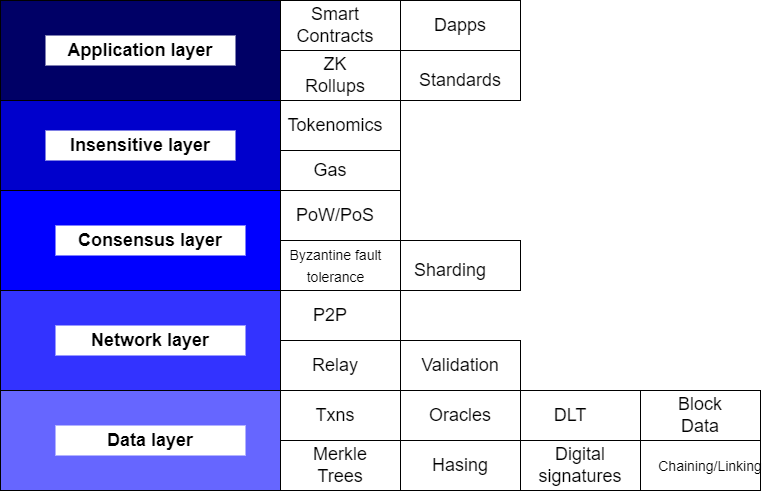

The diagram above was exported from draw.io. Its source (the exported page's mxGraphModel, read from the mxfile embedded in the PNG):
<mxGraphModel dx="1278" dy="575" grid="1" gridSize="10" guides="1" tooltips="1" connect="1" arrows="1" fold="1" page="1" pageScale="1" pageWidth="850" pageHeight="1100" math="0" shadow="0">
  <root>
    <mxCell id="0" />
    <mxCell id="1" parent="0" />
    <mxCell id="AHevj02DuLgYZNHrIqL0-1" value="" style="rounded=0;whiteSpace=wrap;html=1;fillColor=#000066;" parent="1" vertex="1">
      <mxGeometry x="60" y="320" width="280" height="100" as="geometry" />
    </mxCell>
    <mxCell id="AHevj02DuLgYZNHrIqL0-2" value="" style="rounded=0;whiteSpace=wrap;html=1;fillColor=#0000CC;" parent="1" vertex="1">
      <mxGeometry x="60" y="420" width="280" height="100" as="geometry" />
    </mxCell>
    <mxCell id="AHevj02DuLgYZNHrIqL0-3" value="" style="rounded=0;whiteSpace=wrap;html=1;fillColor=#0000FF;" parent="1" vertex="1">
      <mxGeometry x="60" y="510" width="280" height="100" as="geometry" />
    </mxCell>
    <mxCell id="AHevj02DuLgYZNHrIqL0-4" value="" style="rounded=0;whiteSpace=wrap;html=1;fillColor=#3333FF;" parent="1" vertex="1">
      <mxGeometry x="60" y="610" width="280" height="100" as="geometry" />
    </mxCell>
    <mxCell id="AHevj02DuLgYZNHrIqL0-5" value="" style="rounded=0;whiteSpace=wrap;html=1;fillColor=#6666FF;" parent="1" vertex="1">
      <mxGeometry x="60" y="710" width="280" height="100" as="geometry" />
    </mxCell>
    <mxCell id="AHevj02DuLgYZNHrIqL0-6" value="&lt;font style=&quot;font-size: 18px;&quot;&gt;&lt;b&gt;Application layer&lt;/b&gt;&lt;/font&gt;" style="text;html=1;strokeColor=none;fillColor=#FFFFFF;align=center;verticalAlign=middle;whiteSpace=wrap;rounded=0;" parent="1" vertex="1">
      <mxGeometry x="105" y="355" width="190" height="30" as="geometry" />
    </mxCell>
    <mxCell id="AHevj02DuLgYZNHrIqL0-8" value="&lt;font style=&quot;font-size: 18px;&quot;&gt;&lt;b&gt;Insensitive layer&lt;/b&gt;&lt;/font&gt;" style="text;html=1;strokeColor=none;fillColor=#FFFFFF;align=center;verticalAlign=middle;whiteSpace=wrap;rounded=0;" parent="1" vertex="1">
      <mxGeometry x="105" y="450" width="190" height="30" as="geometry" />
    </mxCell>
    <mxCell id="AHevj02DuLgYZNHrIqL0-9" value="&lt;font style=&quot;font-size: 18px;&quot;&gt;&lt;b&gt;Consensus layer&lt;/b&gt;&lt;/font&gt;" style="text;html=1;strokeColor=none;fillColor=#FFFFFF;align=center;verticalAlign=middle;whiteSpace=wrap;rounded=0;" parent="1" vertex="1">
      <mxGeometry x="115" y="545" width="190" height="30" as="geometry" />
    </mxCell>
    <mxCell id="AHevj02DuLgYZNHrIqL0-10" value="&lt;font style=&quot;font-size: 18px;&quot;&gt;&lt;b&gt;Network layer&lt;/b&gt;&lt;/font&gt;" style="text;html=1;strokeColor=none;fillColor=#FFFFFF;align=center;verticalAlign=middle;whiteSpace=wrap;rounded=0;" parent="1" vertex="1">
      <mxGeometry x="115" y="645" width="190" height="30" as="geometry" />
    </mxCell>
    <mxCell id="AHevj02DuLgYZNHrIqL0-11" value="&lt;font style=&quot;font-size: 18px;&quot;&gt;&lt;b&gt;Data layer&lt;/b&gt;&lt;/font&gt;" style="text;html=1;strokeColor=none;fillColor=#FFFFFF;align=center;verticalAlign=middle;whiteSpace=wrap;rounded=0;" parent="1" vertex="1">
      <mxGeometry x="115" y="745" width="190" height="30" as="geometry" />
    </mxCell>
    <mxCell id="AHevj02DuLgYZNHrIqL0-12" value="" style="rounded=0;whiteSpace=wrap;html=1;fontSize=18;" parent="1" vertex="1">
      <mxGeometry x="340" y="710" width="120" height="50" as="geometry" />
    </mxCell>
    <mxCell id="AHevj02DuLgYZNHrIqL0-13" value="" style="rounded=0;whiteSpace=wrap;html=1;fontSize=18;" parent="1" vertex="1">
      <mxGeometry x="340" y="760" width="120" height="50" as="geometry" />
    </mxCell>
    <mxCell id="AHevj02DuLgYZNHrIqL0-14" value="" style="rounded=0;whiteSpace=wrap;html=1;fontSize=18;" parent="1" vertex="1">
      <mxGeometry x="460" y="710" width="120" height="50" as="geometry" />
    </mxCell>
    <mxCell id="AHevj02DuLgYZNHrIqL0-15" value="" style="rounded=0;whiteSpace=wrap;html=1;fontSize=18;" parent="1" vertex="1">
      <mxGeometry x="460" y="760" width="120" height="50" as="geometry" />
    </mxCell>
    <mxCell id="AHevj02DuLgYZNHrIqL0-16" value="" style="rounded=0;whiteSpace=wrap;html=1;fontSize=18;" parent="1" vertex="1">
      <mxGeometry x="580" y="710" width="120" height="50" as="geometry" />
    </mxCell>
    <mxCell id="AHevj02DuLgYZNHrIqL0-17" value="" style="rounded=0;whiteSpace=wrap;html=1;fontSize=18;" parent="1" vertex="1">
      <mxGeometry x="580" y="760" width="120" height="50" as="geometry" />
    </mxCell>
    <mxCell id="AHevj02DuLgYZNHrIqL0-18" value="" style="rounded=0;whiteSpace=wrap;html=1;fontSize=18;" parent="1" vertex="1">
      <mxGeometry x="700" y="710" width="120" height="50" as="geometry" />
    </mxCell>
    <mxCell id="AHevj02DuLgYZNHrIqL0-19" value="" style="rounded=0;whiteSpace=wrap;html=1;fontSize=18;" parent="1" vertex="1">
      <mxGeometry x="700" y="760" width="120" height="50" as="geometry" />
    </mxCell>
    <mxCell id="AHevj02DuLgYZNHrIqL0-20" value="" style="rounded=0;whiteSpace=wrap;html=1;fontSize=18;" parent="1" vertex="1">
      <mxGeometry x="340" y="610" width="120" height="50" as="geometry" />
    </mxCell>
    <mxCell id="AHevj02DuLgYZNHrIqL0-21" value="" style="rounded=0;whiteSpace=wrap;html=1;fontSize=18;" parent="1" vertex="1">
      <mxGeometry x="340" y="660" width="120" height="50" as="geometry" />
    </mxCell>
    <mxCell id="AHevj02DuLgYZNHrIqL0-23" value="" style="rounded=0;whiteSpace=wrap;html=1;fontSize=18;" parent="1" vertex="1">
      <mxGeometry x="460" y="660" width="120" height="50" as="geometry" />
    </mxCell>
    <mxCell id="AHevj02DuLgYZNHrIqL0-24" value="" style="rounded=0;whiteSpace=wrap;html=1;fontSize=18;" parent="1" vertex="1">
      <mxGeometry x="340" y="510" width="120" height="50" as="geometry" />
    </mxCell>
    <mxCell id="AHevj02DuLgYZNHrIqL0-25" value="" style="rounded=0;whiteSpace=wrap;html=1;fontSize=18;" parent="1" vertex="1">
      <mxGeometry x="340" y="560" width="120" height="50" as="geometry" />
    </mxCell>
    <mxCell id="AHevj02DuLgYZNHrIqL0-27" value="" style="rounded=0;whiteSpace=wrap;html=1;fontSize=18;" parent="1" vertex="1">
      <mxGeometry x="460" y="560" width="120" height="50" as="geometry" />
    </mxCell>
    <mxCell id="AHevj02DuLgYZNHrIqL0-30" value="" style="rounded=0;whiteSpace=wrap;html=1;fontSize=18;" parent="1" vertex="1">
      <mxGeometry x="340" y="420" width="120" height="50" as="geometry" />
    </mxCell>
    <mxCell id="AHevj02DuLgYZNHrIqL0-31" value="" style="rounded=0;whiteSpace=wrap;html=1;fontSize=18;" parent="1" vertex="1">
      <mxGeometry x="340" y="470" width="120" height="40" as="geometry" />
    </mxCell>
    <mxCell id="AHevj02DuLgYZNHrIqL0-32" value="" style="rounded=0;whiteSpace=wrap;html=1;fontSize=18;" parent="1" vertex="1">
      <mxGeometry x="340" y="320" width="120" height="50" as="geometry" />
    </mxCell>
    <mxCell id="AHevj02DuLgYZNHrIqL0-33" value="" style="rounded=0;whiteSpace=wrap;html=1;fontSize=18;" parent="1" vertex="1">
      <mxGeometry x="340" y="370" width="120" height="50" as="geometry" />
    </mxCell>
    <mxCell id="AHevj02DuLgYZNHrIqL0-34" value="" style="rounded=0;whiteSpace=wrap;html=1;fontSize=18;" parent="1" vertex="1">
      <mxGeometry x="460" y="320" width="120" height="50" as="geometry" />
    </mxCell>
    <mxCell id="AHevj02DuLgYZNHrIqL0-35" value="" style="rounded=0;whiteSpace=wrap;html=1;fontSize=18;" parent="1" vertex="1">
      <mxGeometry x="460" y="370" width="120" height="50" as="geometry" />
    </mxCell>
    <mxCell id="AHevj02DuLgYZNHrIqL0-36" value="Txns" style="text;html=1;strokeColor=none;fillColor=none;align=center;verticalAlign=middle;whiteSpace=wrap;rounded=0;fontSize=18;" parent="1" vertex="1">
      <mxGeometry x="365" y="720" width="60" height="30" as="geometry" />
    </mxCell>
    <mxCell id="AHevj02DuLgYZNHrIqL0-37" value="Merkle Trees" style="text;html=1;strokeColor=none;fillColor=none;align=center;verticalAlign=middle;whiteSpace=wrap;rounded=0;fontSize=18;" parent="1" vertex="1">
      <mxGeometry x="370" y="770" width="60" height="30" as="geometry" />
    </mxCell>
    <mxCell id="AHevj02DuLgYZNHrIqL0-38" value="Oracles" style="text;html=1;strokeColor=none;fillColor=none;align=center;verticalAlign=middle;whiteSpace=wrap;rounded=0;fontSize=18;" parent="1" vertex="1">
      <mxGeometry x="490" y="720" width="60" height="30" as="geometry" />
    </mxCell>
    <mxCell id="AHevj02DuLgYZNHrIqL0-39" value="Hasing" style="text;html=1;strokeColor=none;fillColor=none;align=center;verticalAlign=middle;whiteSpace=wrap;rounded=0;fontSize=18;" parent="1" vertex="1">
      <mxGeometry x="490" y="770" width="60" height="30" as="geometry" />
    </mxCell>
    <mxCell id="AHevj02DuLgYZNHrIqL0-40" value="DLT" style="text;html=1;strokeColor=none;fillColor=none;align=center;verticalAlign=middle;whiteSpace=wrap;rounded=0;fontSize=18;" parent="1" vertex="1">
      <mxGeometry x="600" y="720" width="60" height="30" as="geometry" />
    </mxCell>
    <mxCell id="AHevj02DuLgYZNHrIqL0-41" value="Digital signatures" style="text;html=1;strokeColor=none;fillColor=none;align=center;verticalAlign=middle;whiteSpace=wrap;rounded=0;fontSize=18;" parent="1" vertex="1">
      <mxGeometry x="610" y="770" width="60" height="30" as="geometry" />
    </mxCell>
    <mxCell id="AHevj02DuLgYZNHrIqL0-42" value="Block Data" style="text;html=1;strokeColor=none;fillColor=none;align=center;verticalAlign=middle;whiteSpace=wrap;rounded=0;fontSize=18;" parent="1" vertex="1">
      <mxGeometry x="730" y="720" width="60" height="30" as="geometry" />
    </mxCell>
    <mxCell id="AHevj02DuLgYZNHrIqL0-43" value="&lt;font style=&quot;font-size: 14px;&quot;&gt;Chaining/Linking&lt;/font&gt;" style="text;html=1;strokeColor=none;fillColor=none;align=center;verticalAlign=middle;whiteSpace=wrap;rounded=0;fontSize=18;" parent="1" vertex="1">
      <mxGeometry x="760" y="770" width="20" height="30" as="geometry" />
    </mxCell>
    <mxCell id="AHevj02DuLgYZNHrIqL0-45" value="P2P" style="text;html=1;strokeColor=none;fillColor=none;align=center;verticalAlign=middle;whiteSpace=wrap;rounded=0;fontSize=18;" parent="1" vertex="1">
      <mxGeometry x="360" y="620" width="60" height="30" as="geometry" />
    </mxCell>
    <mxCell id="AHevj02DuLgYZNHrIqL0-46" value="Relay" style="text;html=1;strokeColor=none;fillColor=none;align=center;verticalAlign=middle;whiteSpace=wrap;rounded=0;fontSize=18;" parent="1" vertex="1">
      <mxGeometry x="365" y="670" width="60" height="30" as="geometry" />
    </mxCell>
    <mxCell id="AHevj02DuLgYZNHrIqL0-47" value="Validation" style="text;html=1;strokeColor=none;fillColor=none;align=center;verticalAlign=middle;whiteSpace=wrap;rounded=0;fontSize=18;" parent="1" vertex="1">
      <mxGeometry x="490" y="670" width="60" height="30" as="geometry" />
    </mxCell>
    <mxCell id="AHevj02DuLgYZNHrIqL0-48" value="PoW/PoS" style="text;html=1;strokeColor=none;fillColor=none;align=center;verticalAlign=middle;whiteSpace=wrap;rounded=0;fontSize=18;" parent="1" vertex="1">
      <mxGeometry x="365" y="520" width="60" height="30" as="geometry" />
    </mxCell>
    <mxCell id="AHevj02DuLgYZNHrIqL0-49" value="&lt;font style=&quot;font-size: 14px;&quot;&gt;Byzantine fault tolerance&lt;/font&gt;" style="text;html=1;strokeColor=none;fillColor=none;align=center;verticalAlign=middle;whiteSpace=wrap;rounded=0;fontSize=18;" parent="1" vertex="1">
      <mxGeometry x="332.5" y="570" width="125" height="30" as="geometry" />
    </mxCell>
    <mxCell id="AHevj02DuLgYZNHrIqL0-50" value="Sharding" style="text;html=1;strokeColor=none;fillColor=none;align=center;verticalAlign=middle;whiteSpace=wrap;rounded=0;fontSize=18;" parent="1" vertex="1">
      <mxGeometry x="480" y="575" width="60" height="30" as="geometry" />
    </mxCell>
    <mxCell id="AHevj02DuLgYZNHrIqL0-51" value="Tokenomics" style="text;html=1;strokeColor=none;fillColor=none;align=center;verticalAlign=middle;whiteSpace=wrap;rounded=0;fontSize=18;" parent="1" vertex="1">
      <mxGeometry x="365" y="430" width="60" height="30" as="geometry" />
    </mxCell>
    <mxCell id="AHevj02DuLgYZNHrIqL0-52" value="Gas" style="text;html=1;strokeColor=none;fillColor=none;align=center;verticalAlign=middle;whiteSpace=wrap;rounded=0;fontSize=18;" parent="1" vertex="1">
      <mxGeometry x="360" y="475" width="60" height="30" as="geometry" />
    </mxCell>
    <mxCell id="AHevj02DuLgYZNHrIqL0-53" value="Smart Contracts" style="text;html=1;strokeColor=none;fillColor=none;align=center;verticalAlign=middle;whiteSpace=wrap;rounded=0;fontSize=18;" parent="1" vertex="1">
      <mxGeometry x="365" y="330" width="60" height="30" as="geometry" />
    </mxCell>
    <mxCell id="AHevj02DuLgYZNHrIqL0-54" value="ZK Rollups" style="text;html=1;strokeColor=none;fillColor=none;align=center;verticalAlign=middle;whiteSpace=wrap;rounded=0;fontSize=18;" parent="1" vertex="1">
      <mxGeometry x="365" y="380" width="60" height="30" as="geometry" />
    </mxCell>
    <mxCell id="AHevj02DuLgYZNHrIqL0-55" value="Dapps" style="text;html=1;strokeColor=none;fillColor=none;align=center;verticalAlign=middle;whiteSpace=wrap;rounded=0;fontSize=18;" parent="1" vertex="1">
      <mxGeometry x="490" y="330" width="60" height="30" as="geometry" />
    </mxCell>
    <mxCell id="AHevj02DuLgYZNHrIqL0-56" value="Standards" style="text;html=1;strokeColor=none;fillColor=none;align=center;verticalAlign=middle;whiteSpace=wrap;rounded=0;fontSize=18;" parent="1" vertex="1">
      <mxGeometry x="490" y="385" width="60" height="30" as="geometry" />
    </mxCell>
  </root>
</mxGraphModel>